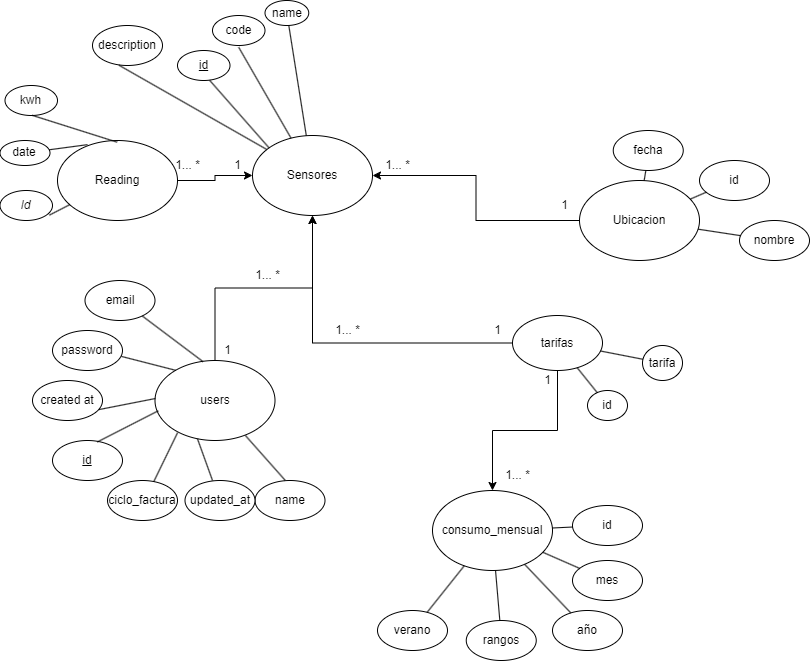

The diagram above was exported from draw.io. Its source (the exported page's mxGraphModel, read from the mxfile embedded in the PNG):
<mxGraphModel dx="1195" dy="682" grid="1" gridSize="10" guides="1" tooltips="1" connect="1" arrows="1" fold="1" page="1" pageScale="1" pageWidth="827" pageHeight="1169" math="0" shadow="0">
  <root>
    <mxCell id="0" />
    <mxCell id="1" parent="0" />
    <mxCell id="H8pbD1kyRiw11ZS_UrD2-37" value="" style="edgeStyle=orthogonalEdgeStyle;rounded=0;orthogonalLoop=1;jettySize=auto;html=1;" edge="1" parent="1" source="97q7dPRILwFHH9IlznzI-2" target="97q7dPRILwFHH9IlznzI-4">
      <mxGeometry relative="1" as="geometry" />
    </mxCell>
    <mxCell id="97q7dPRILwFHH9IlznzI-2" value="Reading" style="ellipse;whiteSpace=wrap;html=1;" parent="1" vertex="1">
      <mxGeometry x="75" y="180" width="120" height="80" as="geometry" />
    </mxCell>
    <mxCell id="H8pbD1kyRiw11ZS_UrD2-39" style="edgeStyle=orthogonalEdgeStyle;rounded=0;orthogonalLoop=1;jettySize=auto;html=1;" edge="1" parent="1" source="97q7dPRILwFHH9IlznzI-3" target="97q7dPRILwFHH9IlznzI-4">
      <mxGeometry relative="1" as="geometry" />
    </mxCell>
    <mxCell id="97q7dPRILwFHH9IlznzI-3" value="users" style="ellipse;whiteSpace=wrap;html=1;" parent="1" vertex="1">
      <mxGeometry x="172.5" y="400" width="120" height="80" as="geometry" />
    </mxCell>
    <mxCell id="97q7dPRILwFHH9IlznzI-4" value="Sensores" style="ellipse;whiteSpace=wrap;html=1;" parent="1" vertex="1">
      <mxGeometry x="270" y="175" width="120" height="80" as="geometry" />
    </mxCell>
    <mxCell id="H8pbD1kyRiw11ZS_UrD2-41" style="edgeStyle=orthogonalEdgeStyle;rounded=0;orthogonalLoop=1;jettySize=auto;html=1;" edge="1" parent="1" source="97q7dPRILwFHH9IlznzI-5" target="97q7dPRILwFHH9IlznzI-4">
      <mxGeometry relative="1" as="geometry" />
    </mxCell>
    <mxCell id="H8pbD1kyRiw11ZS_UrD2-42" style="edgeStyle=orthogonalEdgeStyle;rounded=0;orthogonalLoop=1;jettySize=auto;html=1;" edge="1" parent="1" source="97q7dPRILwFHH9IlznzI-5" target="97q7dPRILwFHH9IlznzI-7">
      <mxGeometry relative="1" as="geometry" />
    </mxCell>
    <mxCell id="97q7dPRILwFHH9IlznzI-5" value="tarifas" style="ellipse;whiteSpace=wrap;html=1;" parent="1" vertex="1">
      <mxGeometry x="530" y="355" width="90" height="55" as="geometry" />
    </mxCell>
    <mxCell id="H8pbD1kyRiw11ZS_UrD2-40" style="edgeStyle=orthogonalEdgeStyle;rounded=0;orthogonalLoop=1;jettySize=auto;html=1;" edge="1" parent="1" source="97q7dPRILwFHH9IlznzI-6" target="97q7dPRILwFHH9IlznzI-4">
      <mxGeometry relative="1" as="geometry" />
    </mxCell>
    <mxCell id="97q7dPRILwFHH9IlznzI-6" value="Ubicacion" style="ellipse;whiteSpace=wrap;html=1;" parent="1" vertex="1">
      <mxGeometry x="597" y="220" width="120" height="80" as="geometry" />
    </mxCell>
    <mxCell id="97q7dPRILwFHH9IlznzI-7" value="consumo_mensual" style="ellipse;whiteSpace=wrap;html=1;" parent="1" vertex="1">
      <mxGeometry x="450" y="530" width="120" height="80" as="geometry" />
    </mxCell>
    <mxCell id="97q7dPRILwFHH9IlznzI-8" value="description" style="ellipse;whiteSpace=wrap;html=1;" parent="1" vertex="1">
      <mxGeometry x="110" y="65" width="70" height="40" as="geometry" />
    </mxCell>
    <mxCell id="97q7dPRILwFHH9IlznzI-9" value="kwh" style="ellipse;whiteSpace=wrap;html=1;" parent="1" vertex="1">
      <mxGeometry x="22.5" y="125" width="52.5" height="30" as="geometry" />
    </mxCell>
    <mxCell id="97q7dPRILwFHH9IlznzI-10" value="created at" style="ellipse;whiteSpace=wrap;html=1;" parent="1" vertex="1">
      <mxGeometry x="50" y="420" width="70" height="40" as="geometry" />
    </mxCell>
    <mxCell id="97q7dPRILwFHH9IlznzI-11" value="name" style="ellipse;whiteSpace=wrap;html=1;" parent="1" vertex="1">
      <mxGeometry x="282.5" y="40" width="43.75" height="25" as="geometry" />
    </mxCell>
    <mxCell id="97q7dPRILwFHH9IlznzI-12" value="date" style="ellipse;whiteSpace=wrap;html=1;" parent="1" vertex="1">
      <mxGeometry x="17.5" y="180" width="50" height="25" as="geometry" />
    </mxCell>
    <mxCell id="97q7dPRILwFHH9IlznzI-13" value="&lt;i&gt;Id&lt;/i&gt;" style="ellipse;whiteSpace=wrap;html=1;" parent="1" vertex="1">
      <mxGeometry x="17.5" y="230" width="52.5" height="30" as="geometry" />
    </mxCell>
    <mxCell id="97q7dPRILwFHH9IlznzI-14" value="rangos" style="ellipse;whiteSpace=wrap;html=1;" parent="1" vertex="1">
      <mxGeometry x="483.75" y="660" width="70" height="40" as="geometry" />
    </mxCell>
    <mxCell id="97q7dPRILwFHH9IlznzI-15" value="ciclo_factura" style="ellipse;whiteSpace=wrap;html=1;" parent="1" vertex="1">
      <mxGeometry x="125" y="520" width="70" height="40" as="geometry" />
    </mxCell>
    <mxCell id="97q7dPRILwFHH9IlznzI-16" value="mes" style="ellipse;whiteSpace=wrap;html=1;" parent="1" vertex="1">
      <mxGeometry x="590" y="600" width="70" height="40" as="geometry" />
    </mxCell>
    <mxCell id="97q7dPRILwFHH9IlznzI-17" value="año" style="ellipse;whiteSpace=wrap;html=1;" parent="1" vertex="1">
      <mxGeometry x="570" y="650" width="70" height="40" as="geometry" />
    </mxCell>
    <mxCell id="97q7dPRILwFHH9IlznzI-18" value="password" style="ellipse;whiteSpace=wrap;html=1;" parent="1" vertex="1">
      <mxGeometry x="70" y="370" width="70" height="40" as="geometry" />
    </mxCell>
    <mxCell id="97q7dPRILwFHH9IlznzI-19" value="id" style="ellipse;whiteSpace=wrap;html=1;" parent="1" vertex="1">
      <mxGeometry x="605" y="430" width="40" height="30" as="geometry" />
    </mxCell>
    <mxCell id="97q7dPRILwFHH9IlznzI-20" value="id" style="ellipse;whiteSpace=wrap;html=1;" parent="1" vertex="1">
      <mxGeometry x="590" y="545" width="70" height="40" as="geometry" />
    </mxCell>
    <mxCell id="97q7dPRILwFHH9IlznzI-21" value="email" style="ellipse;whiteSpace=wrap;html=1;" parent="1" vertex="1">
      <mxGeometry x="102.5" y="320" width="70" height="40" as="geometry" />
    </mxCell>
    <mxCell id="97q7dPRILwFHH9IlznzI-22" value="tarifa" style="ellipse;whiteSpace=wrap;html=1;" parent="1" vertex="1">
      <mxGeometry x="660" y="385" width="40" height="35" as="geometry" />
    </mxCell>
    <mxCell id="97q7dPRILwFHH9IlznzI-23" value="name" style="ellipse;whiteSpace=wrap;html=1;" parent="1" vertex="1">
      <mxGeometry x="272.5" y="520" width="70" height="40" as="geometry" />
    </mxCell>
    <mxCell id="97q7dPRILwFHH9IlznzI-24" value="code" style="ellipse;whiteSpace=wrap;html=1;" parent="1" vertex="1">
      <mxGeometry x="230" y="55" width="52.5" height="30" as="geometry" />
    </mxCell>
    <mxCell id="97q7dPRILwFHH9IlznzI-25" value="&lt;u&gt;id&lt;/u&gt;" style="ellipse;whiteSpace=wrap;html=1;" parent="1" vertex="1">
      <mxGeometry x="70" y="480" width="70" height="40" as="geometry" />
    </mxCell>
    <mxCell id="97q7dPRILwFHH9IlznzI-26" value="&lt;u&gt;id&lt;/u&gt;" style="ellipse;whiteSpace=wrap;html=1;" parent="1" vertex="1">
      <mxGeometry x="195" y="90" width="52.5" height="30" as="geometry" />
    </mxCell>
    <mxCell id="H8pbD1kyRiw11ZS_UrD2-2" value="" style="endArrow=none;html=1;rounded=0;exitX=0.25;exitY=0.052;exitDx=0;exitDy=0;exitPerimeter=0;" edge="1" parent="1" source="97q7dPRILwFHH9IlznzI-2" target="97q7dPRILwFHH9IlznzI-12">
      <mxGeometry width="50" height="50" relative="1" as="geometry">
        <mxPoint x="180" y="200" as="sourcePoint" />
        <mxPoint x="230" y="150" as="targetPoint" />
      </mxGeometry>
    </mxCell>
    <mxCell id="H8pbD1kyRiw11ZS_UrD2-3" value="" style="endArrow=none;html=1;rounded=0;entryX=0.941;entryY=0.821;entryDx=0;entryDy=0;entryPerimeter=0;" edge="1" parent="1" source="97q7dPRILwFHH9IlznzI-2" target="97q7dPRILwFHH9IlznzI-13">
      <mxGeometry width="50" height="50" relative="1" as="geometry">
        <mxPoint x="100" y="210" as="sourcePoint" />
        <mxPoint x="79" y="194" as="targetPoint" />
      </mxGeometry>
    </mxCell>
    <mxCell id="H8pbD1kyRiw11ZS_UrD2-4" value="" style="endArrow=none;html=1;rounded=0;exitX=0.497;exitY=0.021;exitDx=0;exitDy=0;exitPerimeter=0;entryX=0.521;entryY=0.996;entryDx=0;entryDy=0;entryPerimeter=0;" edge="1" parent="1" source="97q7dPRILwFHH9IlznzI-2" target="97q7dPRILwFHH9IlznzI-9">
      <mxGeometry width="50" height="50" relative="1" as="geometry">
        <mxPoint x="170.5" y="181" as="sourcePoint" />
        <mxPoint x="149.5" y="165" as="targetPoint" />
      </mxGeometry>
    </mxCell>
    <mxCell id="H8pbD1kyRiw11ZS_UrD2-6" value="" style="endArrow=none;html=1;rounded=0;exitX=0.137;exitY=0.153;exitDx=0;exitDy=0;exitPerimeter=0;entryX=0.611;entryY=0.991;entryDx=0;entryDy=0;entryPerimeter=0;" edge="1" parent="1" source="97q7dPRILwFHH9IlznzI-4" target="97q7dPRILwFHH9IlznzI-26">
      <mxGeometry width="50" height="50" relative="1" as="geometry">
        <mxPoint x="150" y="204" as="sourcePoint" />
        <mxPoint x="129" y="188" as="targetPoint" />
      </mxGeometry>
    </mxCell>
    <mxCell id="H8pbD1kyRiw11ZS_UrD2-8" value="" style="endArrow=none;html=1;rounded=0;entryX=0.499;entryY=1.059;entryDx=0;entryDy=0;entryPerimeter=0;" edge="1" parent="1" source="97q7dPRILwFHH9IlznzI-4" target="97q7dPRILwFHH9IlznzI-24">
      <mxGeometry width="50" height="50" relative="1" as="geometry">
        <mxPoint x="296" y="197" as="sourcePoint" />
        <mxPoint x="262" y="155" as="targetPoint" />
      </mxGeometry>
    </mxCell>
    <mxCell id="H8pbD1kyRiw11ZS_UrD2-9" value="" style="endArrow=none;html=1;rounded=0;entryX=0.378;entryY=0.993;entryDx=0;entryDy=0;entryPerimeter=0;" edge="1" parent="1" source="97q7dPRILwFHH9IlznzI-4" target="97q7dPRILwFHH9IlznzI-8">
      <mxGeometry width="50" height="50" relative="1" as="geometry">
        <mxPoint x="356" y="180" as="sourcePoint" />
        <mxPoint x="340" y="141" as="targetPoint" />
      </mxGeometry>
    </mxCell>
    <mxCell id="H8pbD1kyRiw11ZS_UrD2-10" value="" style="endArrow=none;html=1;rounded=0;" edge="1" parent="1" source="97q7dPRILwFHH9IlznzI-4" target="97q7dPRILwFHH9IlznzI-11">
      <mxGeometry width="50" height="50" relative="1" as="geometry">
        <mxPoint x="334.62" y="195.42" as="sourcePoint" />
        <mxPoint x="395.00125" y="154.99499999999998" as="targetPoint" />
      </mxGeometry>
    </mxCell>
    <mxCell id="H8pbD1kyRiw11ZS_UrD2-11" value="updated_at" style="ellipse;whiteSpace=wrap;html=1;" vertex="1" parent="1">
      <mxGeometry x="202.5" y="520" width="70" height="40" as="geometry" />
    </mxCell>
    <mxCell id="H8pbD1kyRiw11ZS_UrD2-13" value="" style="endArrow=none;html=1;rounded=0;exitX=0.64;exitY=0.037;exitDx=0;exitDy=0;exitPerimeter=0;entryX=0.027;entryY=0.629;entryDx=0;entryDy=0;entryPerimeter=0;" edge="1" parent="1" source="97q7dPRILwFHH9IlznzI-25" target="97q7dPRILwFHH9IlznzI-3">
      <mxGeometry width="50" height="50" relative="1" as="geometry">
        <mxPoint x="130" y="480" as="sourcePoint" />
        <mxPoint x="180" y="430" as="targetPoint" />
      </mxGeometry>
    </mxCell>
    <mxCell id="H8pbD1kyRiw11ZS_UrD2-14" value="" style="endArrow=none;html=1;rounded=0;exitX=0.947;exitY=0.728;exitDx=0;exitDy=0;exitPerimeter=0;entryX=0.004;entryY=0.475;entryDx=0;entryDy=0;entryPerimeter=0;" edge="1" parent="1" source="97q7dPRILwFHH9IlznzI-10" target="97q7dPRILwFHH9IlznzI-3">
      <mxGeometry width="50" height="50" relative="1" as="geometry">
        <mxPoint x="125" y="491" as="sourcePoint" />
        <mxPoint x="186" y="460" as="targetPoint" />
      </mxGeometry>
    </mxCell>
    <mxCell id="H8pbD1kyRiw11ZS_UrD2-15" value="" style="endArrow=none;html=1;rounded=0;exitX=0.662;exitY=0.025;exitDx=0;exitDy=0;exitPerimeter=0;entryX=0.188;entryY=0.903;entryDx=0;entryDy=0;entryPerimeter=0;" edge="1" parent="1" source="97q7dPRILwFHH9IlznzI-15" target="97q7dPRILwFHH9IlznzI-3">
      <mxGeometry width="50" height="50" relative="1" as="geometry">
        <mxPoint x="135" y="501" as="sourcePoint" />
        <mxPoint x="196" y="470" as="targetPoint" />
      </mxGeometry>
    </mxCell>
    <mxCell id="H8pbD1kyRiw11ZS_UrD2-16" value="" style="endArrow=none;html=1;rounded=0;exitX=0.393;exitY=0;exitDx=0;exitDy=0;exitPerimeter=0;entryX=0.354;entryY=0.979;entryDx=0;entryDy=0;entryPerimeter=0;" edge="1" parent="1" source="H8pbD1kyRiw11ZS_UrD2-11" target="97q7dPRILwFHH9IlznzI-3">
      <mxGeometry width="50" height="50" relative="1" as="geometry">
        <mxPoint x="145" y="511" as="sourcePoint" />
        <mxPoint x="206" y="480" as="targetPoint" />
      </mxGeometry>
    </mxCell>
    <mxCell id="H8pbD1kyRiw11ZS_UrD2-17" value="" style="endArrow=none;html=1;rounded=0;exitX=0.983;exitY=0.647;exitDx=0;exitDy=0;exitPerimeter=0;entryX=0.173;entryY=0.123;entryDx=0;entryDy=0;entryPerimeter=0;" edge="1" parent="1" source="97q7dPRILwFHH9IlznzI-18" target="97q7dPRILwFHH9IlznzI-3">
      <mxGeometry width="50" height="50" relative="1" as="geometry">
        <mxPoint x="125" y="431" as="sourcePoint" />
        <mxPoint x="186" y="400" as="targetPoint" />
      </mxGeometry>
    </mxCell>
    <mxCell id="H8pbD1kyRiw11ZS_UrD2-18" value="" style="endArrow=none;html=1;rounded=0;exitX=0.819;exitY=0.888;exitDx=0;exitDy=0;exitPerimeter=0;entryX=0.399;entryY=0.013;entryDx=0;entryDy=0;entryPerimeter=0;" edge="1" parent="1" source="97q7dPRILwFHH9IlznzI-21" target="97q7dPRILwFHH9IlznzI-3">
      <mxGeometry width="50" height="50" relative="1" as="geometry">
        <mxPoint x="160" y="400" as="sourcePoint" />
        <mxPoint x="221" y="369" as="targetPoint" />
      </mxGeometry>
    </mxCell>
    <mxCell id="H8pbD1kyRiw11ZS_UrD2-19" value="" style="endArrow=none;html=1;rounded=0;exitX=0.753;exitY=0.937;exitDx=0;exitDy=0;exitPerimeter=0;entryX=0.431;entryY=-0.005;entryDx=0;entryDy=0;entryPerimeter=0;" edge="1" parent="1" source="97q7dPRILwFHH9IlznzI-3" target="97q7dPRILwFHH9IlznzI-23">
      <mxGeometry width="50" height="50" relative="1" as="geometry">
        <mxPoint x="175" y="541" as="sourcePoint" />
        <mxPoint x="236" y="510" as="targetPoint" />
      </mxGeometry>
    </mxCell>
    <mxCell id="H8pbD1kyRiw11ZS_UrD2-20" value="" style="endArrow=none;html=1;rounded=0;" edge="1" parent="1" source="97q7dPRILwFHH9IlznzI-5" target="97q7dPRILwFHH9IlznzI-22">
      <mxGeometry width="50" height="50" relative="1" as="geometry">
        <mxPoint x="570" y="440" as="sourcePoint" />
        <mxPoint x="620" y="390" as="targetPoint" />
      </mxGeometry>
    </mxCell>
    <mxCell id="H8pbD1kyRiw11ZS_UrD2-21" value="" style="endArrow=none;html=1;rounded=0;" edge="1" parent="1" source="97q7dPRILwFHH9IlznzI-5" target="97q7dPRILwFHH9IlznzI-19">
      <mxGeometry width="50" height="50" relative="1" as="geometry">
        <mxPoint x="185" y="551" as="sourcePoint" />
        <mxPoint x="246" y="520" as="targetPoint" />
      </mxGeometry>
    </mxCell>
    <mxCell id="H8pbD1kyRiw11ZS_UrD2-22" value="verano" style="ellipse;whiteSpace=wrap;html=1;" vertex="1" parent="1">
      <mxGeometry x="395" y="650" width="70" height="40" as="geometry" />
    </mxCell>
    <mxCell id="H8pbD1kyRiw11ZS_UrD2-24" value="" style="endArrow=none;html=1;rounded=0;" edge="1" parent="1" source="H8pbD1kyRiw11ZS_UrD2-22" target="97q7dPRILwFHH9IlznzI-7">
      <mxGeometry width="50" height="50" relative="1" as="geometry">
        <mxPoint x="440" y="650" as="sourcePoint" />
        <mxPoint x="490" y="600" as="targetPoint" />
      </mxGeometry>
    </mxCell>
    <mxCell id="H8pbD1kyRiw11ZS_UrD2-25" value="" style="endArrow=none;html=1;rounded=0;" edge="1" parent="1" source="97q7dPRILwFHH9IlznzI-14" target="97q7dPRILwFHH9IlznzI-7">
      <mxGeometry width="50" height="50" relative="1" as="geometry">
        <mxPoint x="461" y="664" as="sourcePoint" />
        <mxPoint x="480" y="650" as="targetPoint" />
      </mxGeometry>
    </mxCell>
    <mxCell id="H8pbD1kyRiw11ZS_UrD2-26" value="" style="endArrow=none;html=1;rounded=0;" edge="1" parent="1" source="97q7dPRILwFHH9IlznzI-17" target="97q7dPRILwFHH9IlznzI-7">
      <mxGeometry width="50" height="50" relative="1" as="geometry">
        <mxPoint x="471" y="674" as="sourcePoint" />
        <mxPoint x="490" y="660" as="targetPoint" />
      </mxGeometry>
    </mxCell>
    <mxCell id="H8pbD1kyRiw11ZS_UrD2-27" value="" style="endArrow=none;html=1;rounded=0;" edge="1" parent="1" source="97q7dPRILwFHH9IlznzI-7" target="97q7dPRILwFHH9IlznzI-20">
      <mxGeometry width="50" height="50" relative="1" as="geometry">
        <mxPoint x="481" y="684" as="sourcePoint" />
        <mxPoint x="500" y="670" as="targetPoint" />
      </mxGeometry>
    </mxCell>
    <mxCell id="H8pbD1kyRiw11ZS_UrD2-29" value="" style="endArrow=none;html=1;rounded=0;" edge="1" parent="1" source="97q7dPRILwFHH9IlznzI-7" target="97q7dPRILwFHH9IlznzI-16">
      <mxGeometry width="50" height="50" relative="1" as="geometry">
        <mxPoint x="491" y="694" as="sourcePoint" />
        <mxPoint x="510" y="680" as="targetPoint" />
      </mxGeometry>
    </mxCell>
    <mxCell id="H8pbD1kyRiw11ZS_UrD2-30" value="id" style="ellipse;whiteSpace=wrap;html=1;" vertex="1" parent="1">
      <mxGeometry x="717" y="200" width="70" height="40" as="geometry" />
    </mxCell>
    <mxCell id="H8pbD1kyRiw11ZS_UrD2-31" value="fecha" style="ellipse;whiteSpace=wrap;html=1;" vertex="1" parent="1">
      <mxGeometry x="630.75" y="170" width="70" height="40" as="geometry" />
    </mxCell>
    <mxCell id="H8pbD1kyRiw11ZS_UrD2-32" value="nombre" style="ellipse;whiteSpace=wrap;html=1;" vertex="1" parent="1">
      <mxGeometry x="757" y="260" width="70" height="40" as="geometry" />
    </mxCell>
    <mxCell id="H8pbD1kyRiw11ZS_UrD2-33" value="" style="endArrow=none;html=1;rounded=0;" edge="1" parent="1" source="H8pbD1kyRiw11ZS_UrD2-32" target="97q7dPRILwFHH9IlznzI-6">
      <mxGeometry width="50" height="50" relative="1" as="geometry">
        <mxPoint x="687" y="320" as="sourcePoint" />
        <mxPoint x="737" y="270" as="targetPoint" />
      </mxGeometry>
    </mxCell>
    <mxCell id="H8pbD1kyRiw11ZS_UrD2-35" value="" style="endArrow=none;html=1;rounded=0;" edge="1" parent="1" source="H8pbD1kyRiw11ZS_UrD2-30" target="97q7dPRILwFHH9IlznzI-6">
      <mxGeometry width="50" height="50" relative="1" as="geometry">
        <mxPoint x="762" y="260" as="sourcePoint" />
        <mxPoint x="742" y="258" as="targetPoint" />
      </mxGeometry>
    </mxCell>
    <mxCell id="H8pbD1kyRiw11ZS_UrD2-36" value="" style="endArrow=none;html=1;rounded=0;" edge="1" parent="1" source="97q7dPRILwFHH9IlznzI-6" target="H8pbD1kyRiw11ZS_UrD2-31">
      <mxGeometry width="50" height="50" relative="1" as="geometry">
        <mxPoint x="687" y="212" as="sourcePoint" />
        <mxPoint x="667" y="210" as="targetPoint" />
      </mxGeometry>
    </mxCell>
    <mxCell id="H8pbD1kyRiw11ZS_UrD2-43" value="1... *" style="text;html=1;align=center;verticalAlign=middle;resizable=0;points=[];autosize=1;strokeColor=none;fillColor=none;" vertex="1" parent="1">
      <mxGeometry x="390" y="190" width="50" height="30" as="geometry" />
    </mxCell>
    <mxCell id="H8pbD1kyRiw11ZS_UrD2-44" value="1... *" style="text;html=1;align=center;verticalAlign=middle;resizable=0;points=[];autosize=1;strokeColor=none;fillColor=none;" vertex="1" parent="1">
      <mxGeometry x="180" y="190" width="50" height="30" as="geometry" />
    </mxCell>
    <mxCell id="H8pbD1kyRiw11ZS_UrD2-45" value="1" style="text;html=1;align=center;verticalAlign=middle;resizable=0;points=[];autosize=1;strokeColor=none;fillColor=none;" vertex="1" parent="1">
      <mxGeometry x="240" y="190" width="30" height="30" as="geometry" />
    </mxCell>
    <mxCell id="H8pbD1kyRiw11ZS_UrD2-46" value="1" style="text;html=1;align=center;verticalAlign=middle;resizable=0;points=[];autosize=1;strokeColor=none;fillColor=none;" vertex="1" parent="1">
      <mxGeometry x="567" y="230" width="30" height="30" as="geometry" />
    </mxCell>
    <mxCell id="H8pbD1kyRiw11ZS_UrD2-47" value="1... *" style="text;html=1;align=center;verticalAlign=middle;resizable=0;points=[];autosize=1;strokeColor=none;fillColor=none;" vertex="1" parent="1">
      <mxGeometry x="260" y="300" width="50" height="30" as="geometry" />
    </mxCell>
    <mxCell id="H8pbD1kyRiw11ZS_UrD2-48" value="1" style="text;html=1;align=center;verticalAlign=middle;resizable=0;points=[];autosize=1;strokeColor=none;fillColor=none;" vertex="1" parent="1">
      <mxGeometry x="230" y="375" width="30" height="30" as="geometry" />
    </mxCell>
    <mxCell id="H8pbD1kyRiw11ZS_UrD2-49" value="1... *" style="text;html=1;align=center;verticalAlign=middle;resizable=0;points=[];autosize=1;strokeColor=none;fillColor=none;" vertex="1" parent="1">
      <mxGeometry x="340" y="355" width="50" height="30" as="geometry" />
    </mxCell>
    <mxCell id="H8pbD1kyRiw11ZS_UrD2-50" value="1" style="text;html=1;align=center;verticalAlign=middle;resizable=0;points=[];autosize=1;strokeColor=none;fillColor=none;" vertex="1" parent="1">
      <mxGeometry x="500" y="355" width="30" height="30" as="geometry" />
    </mxCell>
    <mxCell id="H8pbD1kyRiw11ZS_UrD2-51" value="1... *" style="text;html=1;align=center;verticalAlign=middle;resizable=0;points=[];autosize=1;strokeColor=none;fillColor=none;" vertex="1" parent="1">
      <mxGeometry x="510" y="500" width="50" height="30" as="geometry" />
    </mxCell>
    <mxCell id="H8pbD1kyRiw11ZS_UrD2-52" value="1" style="text;html=1;align=center;verticalAlign=middle;resizable=0;points=[];autosize=1;strokeColor=none;fillColor=none;" vertex="1" parent="1">
      <mxGeometry x="550" y="405" width="30" height="30" as="geometry" />
    </mxCell>
  </root>
</mxGraphModel>